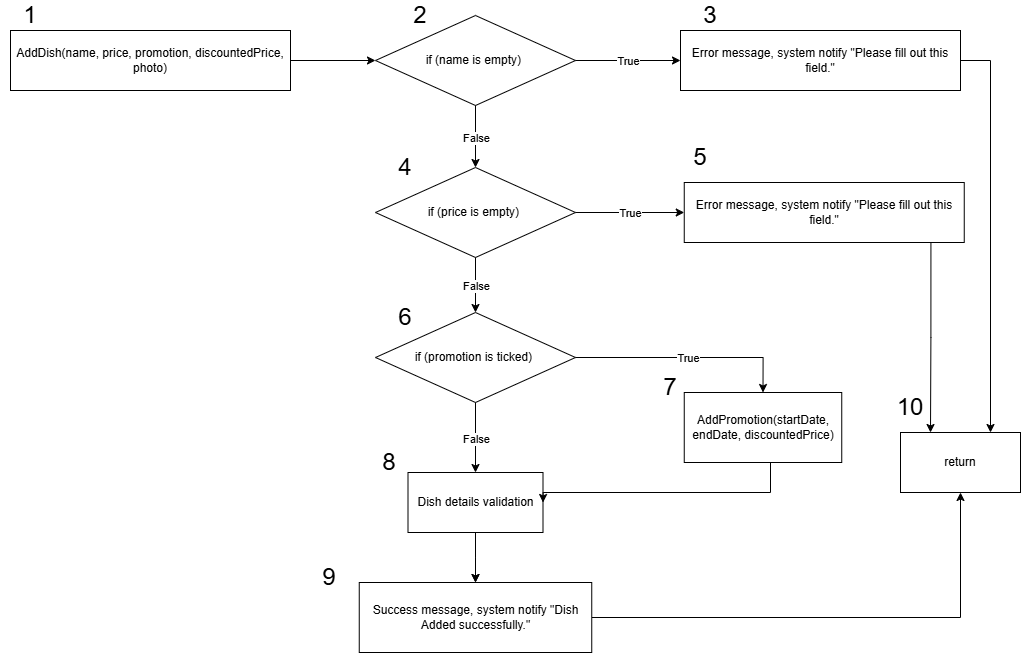

The diagram above was exported from draw.io. Its source (the exported page's mxGraphModel, read from the mxfile embedded in the PNG):
<mxGraphModel dx="2038" dy="852" grid="1" gridSize="10" guides="1" tooltips="1" connect="1" arrows="1" fold="1" page="1" pageScale="1" pageWidth="850" pageHeight="1100" math="0" shadow="0">
  <root>
    <mxCell id="0" />
    <mxCell id="1" parent="0" />
    <mxCell id="ijT9bWlg7SbsLyPlL8WF-2" style="edgeStyle=orthogonalEdgeStyle;rounded=0;orthogonalLoop=1;jettySize=auto;html=1;entryX=0;entryY=0.5;entryDx=0;entryDy=0;" parent="1" source="eJc5_C07VxGtkhea0hQh-1" target="ijT9bWlg7SbsLyPlL8WF-1" edge="1">
      <mxGeometry relative="1" as="geometry" />
    </mxCell>
    <mxCell id="eJc5_C07VxGtkhea0hQh-1" value="AddDish(name, price, promotion, discountedPrice, photo)" style="rounded=0;whiteSpace=wrap;html=1;" parent="1" vertex="1">
      <mxGeometry x="60" y="178" width="280" height="60" as="geometry" />
    </mxCell>
    <mxCell id="ijT9bWlg7SbsLyPlL8WF-1" value="if (name is empty)&amp;nbsp;" style="rhombus;whiteSpace=wrap;html=1;" parent="1" vertex="1">
      <mxGeometry x="425" y="163" width="200" height="90" as="geometry" />
    </mxCell>
    <mxCell id="ijT9bWlg7SbsLyPlL8WF-3" value="" style="endArrow=classic;html=1;rounded=0;exitX=0.5;exitY=1;exitDx=0;exitDy=0;entryX=0.5;entryY=0;entryDx=0;entryDy=0;" parent="1" source="ijT9bWlg7SbsLyPlL8WF-1" target="go5TXLcNb8K7Y9_i-mGf-8" edge="1">
      <mxGeometry relative="1" as="geometry">
        <mxPoint x="540" y="180" as="sourcePoint" />
        <mxPoint x="522.5" y="200" as="targetPoint" />
      </mxGeometry>
    </mxCell>
    <mxCell id="ijT9bWlg7SbsLyPlL8WF-4" value="False" style="edgeLabel;resizable=0;html=1;;align=center;verticalAlign=middle;" parent="ijT9bWlg7SbsLyPlL8WF-3" connectable="0" vertex="1">
      <mxGeometry relative="1" as="geometry" />
    </mxCell>
    <mxCell id="go5TXLcNb8K7Y9_i-mGf-17" style="edgeStyle=orthogonalEdgeStyle;rounded=0;orthogonalLoop=1;jettySize=auto;html=1;entryX=0.75;entryY=0;entryDx=0;entryDy=0;exitX=1;exitY=0.5;exitDx=0;exitDy=0;" edge="1" parent="1" source="ijT9bWlg7SbsLyPlL8WF-5" target="ijT9bWlg7SbsLyPlL8WF-70">
      <mxGeometry relative="1" as="geometry" />
    </mxCell>
    <mxCell id="ijT9bWlg7SbsLyPlL8WF-5" value="Error message, system notify &quot;Please fill out this field.&quot;" style="rounded=0;whiteSpace=wrap;html=1;" parent="1" vertex="1">
      <mxGeometry x="730" y="178" width="280" height="60" as="geometry" />
    </mxCell>
    <mxCell id="ijT9bWlg7SbsLyPlL8WF-6" value="" style="endArrow=classic;html=1;rounded=0;exitX=1;exitY=0.5;exitDx=0;exitDy=0;entryX=0;entryY=0.5;entryDx=0;entryDy=0;" parent="1" source="ijT9bWlg7SbsLyPlL8WF-1" target="ijT9bWlg7SbsLyPlL8WF-5" edge="1">
      <mxGeometry relative="1" as="geometry">
        <mxPoint x="625" y="288" as="sourcePoint" />
        <mxPoint x="625" y="373" as="targetPoint" />
      </mxGeometry>
    </mxCell>
    <mxCell id="ijT9bWlg7SbsLyPlL8WF-7" value="True" style="edgeLabel;resizable=0;html=1;;align=center;verticalAlign=middle;" parent="ijT9bWlg7SbsLyPlL8WF-6" connectable="0" vertex="1">
      <mxGeometry relative="1" as="geometry" />
    </mxCell>
    <mxCell id="ijT9bWlg7SbsLyPlL8WF-16" value="if (promotion is ticked)&amp;nbsp;" style="rhombus;whiteSpace=wrap;html=1;" parent="1" vertex="1">
      <mxGeometry x="425" y="460" width="200" height="90" as="geometry" />
    </mxCell>
    <mxCell id="ijT9bWlg7SbsLyPlL8WF-35" value="" style="endArrow=classic;html=1;rounded=0;exitX=0.5;exitY=1;exitDx=0;exitDy=0;entryX=0.5;entryY=0;entryDx=0;entryDy=0;" parent="1" source="ijT9bWlg7SbsLyPlL8WF-16" target="ijT9bWlg7SbsLyPlL8WF-60" edge="1">
      <mxGeometry relative="1" as="geometry">
        <mxPoint x="525" y="900" as="sourcePoint" />
        <mxPoint x="525" y="840" as="targetPoint" />
      </mxGeometry>
    </mxCell>
    <mxCell id="ijT9bWlg7SbsLyPlL8WF-36" value="False" style="edgeLabel;resizable=0;html=1;;align=center;verticalAlign=middle;" parent="ijT9bWlg7SbsLyPlL8WF-35" connectable="0" vertex="1">
      <mxGeometry relative="1" as="geometry" />
    </mxCell>
    <mxCell id="ijT9bWlg7SbsLyPlL8WF-63" style="edgeStyle=orthogonalEdgeStyle;rounded=0;orthogonalLoop=1;jettySize=auto;html=1;" parent="1" source="ijT9bWlg7SbsLyPlL8WF-60" target="ijT9bWlg7SbsLyPlL8WF-64" edge="1">
      <mxGeometry relative="1" as="geometry">
        <mxPoint x="522.5" y="800" as="targetPoint" />
      </mxGeometry>
    </mxCell>
    <mxCell id="go5TXLcNb8K7Y9_i-mGf-6" value="" style="edgeStyle=orthogonalEdgeStyle;rounded=0;orthogonalLoop=1;jettySize=auto;html=1;" edge="1" parent="1" source="ijT9bWlg7SbsLyPlL8WF-60" target="ijT9bWlg7SbsLyPlL8WF-64">
      <mxGeometry relative="1" as="geometry" />
    </mxCell>
    <mxCell id="ijT9bWlg7SbsLyPlL8WF-60" value="Dish details validation" style="rounded=0;whiteSpace=wrap;html=1;" parent="1" vertex="1">
      <mxGeometry x="457.5" y="620" width="135" height="60" as="geometry" />
    </mxCell>
    <mxCell id="go5TXLcNb8K7Y9_i-mGf-18" style="edgeStyle=orthogonalEdgeStyle;rounded=0;orthogonalLoop=1;jettySize=auto;html=1;entryX=0.5;entryY=1;entryDx=0;entryDy=0;" edge="1" parent="1" source="ijT9bWlg7SbsLyPlL8WF-64" target="ijT9bWlg7SbsLyPlL8WF-70">
      <mxGeometry relative="1" as="geometry" />
    </mxCell>
    <mxCell id="ijT9bWlg7SbsLyPlL8WF-64" value="Success message, system notify &quot;Dish Added successfully.&quot;" style="rounded=0;whiteSpace=wrap;html=1;" parent="1" vertex="1">
      <mxGeometry x="408.75" y="730" width="232.5" height="70" as="geometry" />
    </mxCell>
    <mxCell id="ijT9bWlg7SbsLyPlL8WF-70" value="return" style="rounded=0;whiteSpace=wrap;html=1;" parent="1" vertex="1">
      <mxGeometry x="950" y="580" width="120" height="60" as="geometry" />
    </mxCell>
    <mxCell id="ijT9bWlg7SbsLyPlL8WF-80" value="&lt;font style=&quot;font-size: 24px;&quot;&gt;1&lt;/font&gt;" style="text;html=1;align=center;verticalAlign=middle;whiteSpace=wrap;rounded=0;" parent="1" vertex="1">
      <mxGeometry x="50" y="148" width="60" height="30" as="geometry" />
    </mxCell>
    <mxCell id="ijT9bWlg7SbsLyPlL8WF-83" value="&lt;font style=&quot;font-size: 24px;&quot;&gt;2&lt;/font&gt;" style="text;html=1;align=center;verticalAlign=middle;whiteSpace=wrap;rounded=0;" parent="1" vertex="1">
      <mxGeometry x="440" y="148" width="60" height="30" as="geometry" />
    </mxCell>
    <mxCell id="ijT9bWlg7SbsLyPlL8WF-84" value="&lt;font style=&quot;font-size: 24px;&quot;&gt;3&lt;/font&gt;" style="text;html=1;align=center;verticalAlign=middle;whiteSpace=wrap;rounded=0;" parent="1" vertex="1">
      <mxGeometry x="730" y="148" width="60" height="30" as="geometry" />
    </mxCell>
    <mxCell id="ijT9bWlg7SbsLyPlL8WF-88" value="&lt;font style=&quot;font-size: 24px;&quot;&gt;5&lt;/font&gt;" style="text;html=1;align=center;verticalAlign=middle;whiteSpace=wrap;rounded=0;" parent="1" vertex="1">
      <mxGeometry x="720" y="290" width="60" height="30" as="geometry" />
    </mxCell>
    <mxCell id="ijT9bWlg7SbsLyPlL8WF-90" value="&lt;font style=&quot;font-size: 24px;&quot;&gt;6&lt;/font&gt;" style="text;html=1;align=center;verticalAlign=middle;whiteSpace=wrap;rounded=0;" parent="1" vertex="1">
      <mxGeometry x="425" y="450" width="60" height="30" as="geometry" />
    </mxCell>
    <mxCell id="ijT9bWlg7SbsLyPlL8WF-95" value="&lt;font style=&quot;font-size: 24px;&quot;&gt;9&lt;/font&gt;" style="text;html=1;align=center;verticalAlign=middle;whiteSpace=wrap;rounded=0;" parent="1" vertex="1">
      <mxGeometry x="348.75" y="710" width="60" height="30" as="geometry" />
    </mxCell>
    <mxCell id="ijT9bWlg7SbsLyPlL8WF-97" value="&lt;font style=&quot;font-size: 24px;&quot;&gt;10&lt;/font&gt;" style="text;html=1;align=center;verticalAlign=middle;whiteSpace=wrap;rounded=0;" parent="1" vertex="1">
      <mxGeometry x="930" y="540" width="60" height="30" as="geometry" />
    </mxCell>
    <mxCell id="zAIi1tOExZf6yBs34cmv-3" style="edgeStyle=orthogonalEdgeStyle;rounded=0;orthogonalLoop=1;jettySize=auto;html=1;entryX=1;entryY=0.5;entryDx=0;entryDy=0;" parent="1" source="zAIi1tOExZf6yBs34cmv-1" target="ijT9bWlg7SbsLyPlL8WF-60" edge="1">
      <mxGeometry relative="1" as="geometry">
        <mxPoint x="820" y="640" as="targetPoint" />
        <Array as="points">
          <mxPoint x="820" y="640" />
        </Array>
      </mxGeometry>
    </mxCell>
    <mxCell id="zAIi1tOExZf6yBs34cmv-1" value="AddPromotion(startDate, endDate, discountedPrice)" style="rounded=0;whiteSpace=wrap;html=1;" parent="1" vertex="1">
      <mxGeometry x="733.75" y="540" width="157.5" height="70" as="geometry" />
    </mxCell>
    <mxCell id="zAIi1tOExZf6yBs34cmv-5" value="&lt;font style=&quot;font-size: 24px;&quot;&gt;4&lt;/font&gt;" style="text;html=1;align=center;verticalAlign=middle;whiteSpace=wrap;rounded=0;" parent="1" vertex="1">
      <mxGeometry x="425" y="300" width="60" height="30" as="geometry" />
    </mxCell>
    <mxCell id="gULIU-OZEKADWJ4j52ok-1" value="" style="endArrow=classic;html=1;rounded=0;exitX=1;exitY=0.5;exitDx=0;exitDy=0;entryX=0.5;entryY=0;entryDx=0;entryDy=0;edgeStyle=orthogonalEdgeStyle;" parent="1" source="ijT9bWlg7SbsLyPlL8WF-16" target="zAIi1tOExZf6yBs34cmv-1" edge="1">
      <mxGeometry relative="1" as="geometry">
        <mxPoint x="780" y="430" as="sourcePoint" />
        <mxPoint x="783" y="500" as="targetPoint" />
      </mxGeometry>
    </mxCell>
    <mxCell id="gULIU-OZEKADWJ4j52ok-2" value="True" style="edgeLabel;resizable=0;html=1;;align=center;verticalAlign=middle;" parent="gULIU-OZEKADWJ4j52ok-1" connectable="0" vertex="1">
      <mxGeometry relative="1" as="geometry" />
    </mxCell>
    <mxCell id="go5TXLcNb8K7Y9_i-mGf-8" value="if (price is empty)&amp;nbsp;" style="rhombus;whiteSpace=wrap;html=1;" vertex="1" parent="1">
      <mxGeometry x="425" y="315" width="200" height="90" as="geometry" />
    </mxCell>
    <mxCell id="go5TXLcNb8K7Y9_i-mGf-9" value="" style="endArrow=classic;html=1;rounded=0;exitX=0.5;exitY=1;exitDx=0;exitDy=0;entryX=0.5;entryY=0;entryDx=0;entryDy=0;" edge="1" parent="1" source="go5TXLcNb8K7Y9_i-mGf-8" target="ijT9bWlg7SbsLyPlL8WF-16">
      <mxGeometry relative="1" as="geometry">
        <mxPoint x="560" y="463" as="sourcePoint" />
        <mxPoint x="530" y="540" as="targetPoint" />
      </mxGeometry>
    </mxCell>
    <mxCell id="go5TXLcNb8K7Y9_i-mGf-10" value="False" style="edgeLabel;resizable=0;html=1;;align=center;verticalAlign=middle;" connectable="0" vertex="1" parent="go5TXLcNb8K7Y9_i-mGf-9">
      <mxGeometry relative="1" as="geometry" />
    </mxCell>
    <mxCell id="go5TXLcNb8K7Y9_i-mGf-15" style="edgeStyle=orthogonalEdgeStyle;rounded=0;orthogonalLoop=1;jettySize=auto;html=1;entryX=0.25;entryY=0;entryDx=0;entryDy=0;exitX=0.881;exitY=0.931;exitDx=0;exitDy=0;exitPerimeter=0;" edge="1" parent="1" source="go5TXLcNb8K7Y9_i-mGf-12" target="ijT9bWlg7SbsLyPlL8WF-70">
      <mxGeometry relative="1" as="geometry">
        <mxPoint x="980" y="460" as="sourcePoint" />
      </mxGeometry>
    </mxCell>
    <mxCell id="go5TXLcNb8K7Y9_i-mGf-12" value="Error message, system notify &quot;Please fill out this field.&quot;" style="rounded=0;whiteSpace=wrap;html=1;" vertex="1" parent="1">
      <mxGeometry x="733.75" y="330" width="280" height="60" as="geometry" />
    </mxCell>
    <mxCell id="go5TXLcNb8K7Y9_i-mGf-13" value="" style="endArrow=classic;html=1;rounded=0;entryX=0;entryY=0.5;entryDx=0;entryDy=0;exitX=1;exitY=0.5;exitDx=0;exitDy=0;" edge="1" parent="1" source="go5TXLcNb8K7Y9_i-mGf-8" target="go5TXLcNb8K7Y9_i-mGf-12">
      <mxGeometry relative="1" as="geometry">
        <mxPoint x="623" y="430" as="sourcePoint" />
        <mxPoint x="770" y="340" as="targetPoint" />
      </mxGeometry>
    </mxCell>
    <mxCell id="go5TXLcNb8K7Y9_i-mGf-14" value="True" style="edgeLabel;resizable=0;html=1;;align=center;verticalAlign=middle;" connectable="0" vertex="1" parent="go5TXLcNb8K7Y9_i-mGf-13">
      <mxGeometry relative="1" as="geometry" />
    </mxCell>
    <mxCell id="go5TXLcNb8K7Y9_i-mGf-24" value="&lt;font style=&quot;font-size: 24px;&quot;&gt;7&lt;/font&gt;" style="text;html=1;align=center;verticalAlign=middle;whiteSpace=wrap;rounded=0;" vertex="1" parent="1">
      <mxGeometry x="690" y="520" width="60" height="30" as="geometry" />
    </mxCell>
    <mxCell id="go5TXLcNb8K7Y9_i-mGf-25" value="&lt;font style=&quot;font-size: 24px;&quot;&gt;8&lt;/font&gt;" style="text;html=1;align=center;verticalAlign=middle;whiteSpace=wrap;rounded=0;" vertex="1" parent="1">
      <mxGeometry x="408.75" y="595" width="60" height="30" as="geometry" />
    </mxCell>
  </root>
</mxGraphModel>